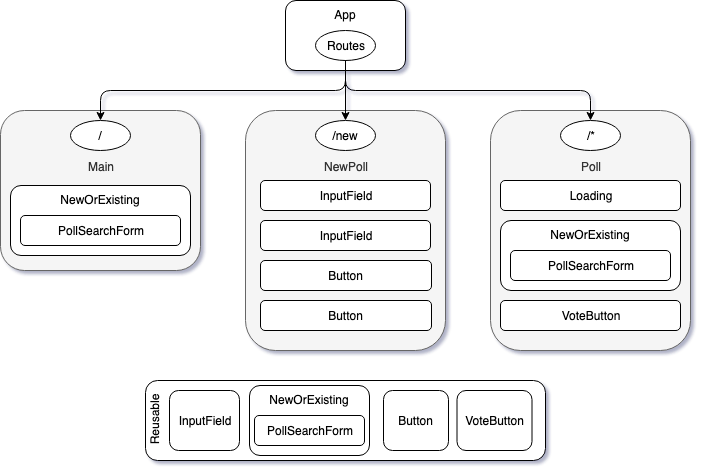

The diagram above was exported from draw.io. Its source (the exported page's mxGraphModel, read from the mxfile embedded in the PNG):
<mxGraphModel dx="965" dy="665" grid="1" gridSize="10" guides="1" tooltips="1" connect="1" arrows="1" fold="1" page="1" pageScale="1" pageWidth="850" pageHeight="1100" math="0" shadow="0">
  <root>
    <mxCell id="0" />
    <mxCell id="1" parent="0" />
    <mxCell id="6BITPcufb2fRK7Gw7Hok-1" value="App" style="rounded=1;whiteSpace=wrap;html=1;verticalAlign=top;" vertex="1" parent="1">
      <mxGeometry x="365" y="40" width="120" height="70" as="geometry" />
    </mxCell>
    <mxCell id="6BITPcufb2fRK7Gw7Hok-2" value="Routes" style="ellipse;whiteSpace=wrap;html=1;" vertex="1" parent="1">
      <mxGeometry x="395" y="70" width="60" height="30" as="geometry" />
    </mxCell>
    <mxCell id="6BITPcufb2fRK7Gw7Hok-4" value="&lt;br&gt;&lt;br&gt;&lt;br&gt;NewPoll&lt;br&gt;" style="rounded=1;whiteSpace=wrap;html=1;verticalAlign=top;fillColor=#f5f5f5;strokeColor=#666666;fontColor=#333333;" vertex="1" parent="1">
      <mxGeometry x="325" y="150" width="200" height="240" as="geometry" />
    </mxCell>
    <mxCell id="6BITPcufb2fRK7Gw7Hok-5" value="&lt;br&gt;&lt;br&gt;&lt;br&gt;Main&lt;br&gt;" style="rounded=1;whiteSpace=wrap;html=1;verticalAlign=top;fillColor=#f5f5f5;strokeColor=#666666;fontColor=#333333;" vertex="1" parent="1">
      <mxGeometry x="80" y="150" width="200" height="160" as="geometry" />
    </mxCell>
    <mxCell id="6BITPcufb2fRK7Gw7Hok-6" value="&lt;br&gt;&lt;br&gt;&lt;br&gt;Poll&lt;br&gt;" style="rounded=1;whiteSpace=wrap;html=1;verticalAlign=top;fillColor=#f5f5f5;strokeColor=#666666;fontColor=#333333;" vertex="1" parent="1">
      <mxGeometry x="570" y="150" width="200" height="240" as="geometry" />
    </mxCell>
    <mxCell id="6BITPcufb2fRK7Gw7Hok-7" value="&lt;p style=&quot;line-height: 0%&quot;&gt;R&lt;span&gt;e&lt;/span&gt;&lt;span&gt;u&lt;/span&gt;&lt;span&gt;s&lt;/span&gt;&lt;span&gt;a&lt;/span&gt;&lt;span&gt;b&lt;/span&gt;&lt;span&gt;l&lt;/span&gt;&lt;span&gt;e&lt;/span&gt;&lt;/p&gt;" style="rounded=1;whiteSpace=wrap;html=1;align=center;flipH=0;flipV=0;horizontal=0;verticalAlign=top;spacingTop=-10;" vertex="1" parent="1">
      <mxGeometry x="225" y="420" width="400" height="80" as="geometry" />
    </mxCell>
    <mxCell id="6BITPcufb2fRK7Gw7Hok-8" value="Button" style="rounded=1;whiteSpace=wrap;html=1;align=center;" vertex="1" parent="1">
      <mxGeometry x="463" y="430" width="65" height="60" as="geometry" />
    </mxCell>
    <mxCell id="6BITPcufb2fRK7Gw7Hok-9" value="InputField" style="rounded=1;whiteSpace=wrap;html=1;align=center;" vertex="1" parent="1">
      <mxGeometry x="249" y="430" width="70" height="60" as="geometry" />
    </mxCell>
    <mxCell id="6BITPcufb2fRK7Gw7Hok-10" value="NewOrExisting" style="rounded=1;whiteSpace=wrap;html=1;align=center;verticalAlign=top;" vertex="1" parent="1">
      <mxGeometry x="329" y="425" width="120" height="70" as="geometry" />
    </mxCell>
    <mxCell id="6BITPcufb2fRK7Gw7Hok-11" value="PollSearchForm" style="rounded=1;whiteSpace=wrap;html=1;align=center;" vertex="1" parent="1">
      <mxGeometry x="334" y="455" width="110" height="30" as="geometry" />
    </mxCell>
    <mxCell id="6BITPcufb2fRK7Gw7Hok-12" value="VoteButton" style="rounded=1;whiteSpace=wrap;html=1;align=center;" vertex="1" parent="1">
      <mxGeometry x="536.5" y="430" width="75" height="60" as="geometry" />
    </mxCell>
    <mxCell id="6BITPcufb2fRK7Gw7Hok-13" value="/" style="ellipse;whiteSpace=wrap;html=1;" vertex="1" parent="1">
      <mxGeometry x="150" y="160" width="60" height="30" as="geometry" />
    </mxCell>
    <mxCell id="6BITPcufb2fRK7Gw7Hok-14" value="/new" style="ellipse;whiteSpace=wrap;html=1;" vertex="1" parent="1">
      <mxGeometry x="395" y="160" width="60" height="30" as="geometry" />
    </mxCell>
    <mxCell id="6BITPcufb2fRK7Gw7Hok-15" value="/*" style="ellipse;whiteSpace=wrap;html=1;" vertex="1" parent="1">
      <mxGeometry x="640" y="160" width="60" height="30" as="geometry" />
    </mxCell>
    <mxCell id="6BITPcufb2fRK7Gw7Hok-19" style="edgeStyle=orthogonalEdgeStyle;rounded=1;orthogonalLoop=1;jettySize=auto;html=1;exitX=0.5;exitY=1;exitDx=0;exitDy=0;entryX=0.5;entryY=0;entryDx=0;entryDy=0;strokeColor=#000000;" edge="1" parent="1" source="6BITPcufb2fRK7Gw7Hok-2" target="6BITPcufb2fRK7Gw7Hok-15">
      <mxGeometry relative="1" as="geometry" />
    </mxCell>
    <mxCell id="6BITPcufb2fRK7Gw7Hok-18" style="edgeStyle=orthogonalEdgeStyle;rounded=1;orthogonalLoop=1;jettySize=auto;html=1;exitX=0.5;exitY=1;exitDx=0;exitDy=0;entryX=0.5;entryY=0;entryDx=0;entryDy=0;strokeColor=#000000;" edge="1" parent="1" source="6BITPcufb2fRK7Gw7Hok-2" target="6BITPcufb2fRK7Gw7Hok-14">
      <mxGeometry relative="1" as="geometry" />
    </mxCell>
    <mxCell id="6BITPcufb2fRK7Gw7Hok-17" style="edgeStyle=orthogonalEdgeStyle;rounded=1;orthogonalLoop=1;jettySize=auto;html=1;exitX=0.5;exitY=1;exitDx=0;exitDy=0;strokeColor=#000000;" edge="1" parent="1" source="6BITPcufb2fRK7Gw7Hok-2" target="6BITPcufb2fRK7Gw7Hok-13">
      <mxGeometry relative="1" as="geometry" />
    </mxCell>
    <mxCell id="6BITPcufb2fRK7Gw7Hok-21" value="NewOrExisting" style="rounded=1;whiteSpace=wrap;html=1;align=center;verticalAlign=top;" vertex="1" parent="1">
      <mxGeometry x="90" y="225" width="180" height="70" as="geometry" />
    </mxCell>
    <mxCell id="6BITPcufb2fRK7Gw7Hok-22" value="PollSearchForm" style="rounded=1;whiteSpace=wrap;html=1;align=center;" vertex="1" parent="1">
      <mxGeometry x="100" y="255" width="160" height="30" as="geometry" />
    </mxCell>
    <mxCell id="6BITPcufb2fRK7Gw7Hok-23" value="InputField" style="rounded=1;whiteSpace=wrap;html=1;align=center;" vertex="1" parent="1">
      <mxGeometry x="340" y="220" width="170" height="30" as="geometry" />
    </mxCell>
    <mxCell id="6BITPcufb2fRK7Gw7Hok-24" value="InputField" style="rounded=1;whiteSpace=wrap;html=1;align=center;" vertex="1" parent="1">
      <mxGeometry x="340" y="260" width="170" height="30" as="geometry" />
    </mxCell>
    <mxCell id="6BITPcufb2fRK7Gw7Hok-25" value="Button" style="rounded=1;whiteSpace=wrap;html=1;align=center;" vertex="1" parent="1">
      <mxGeometry x="340" y="340" width="171" height="30" as="geometry" />
    </mxCell>
    <mxCell id="6BITPcufb2fRK7Gw7Hok-26" value="Button" style="rounded=1;whiteSpace=wrap;html=1;align=center;" vertex="1" parent="1">
      <mxGeometry x="340" y="300" width="171" height="30" as="geometry" />
    </mxCell>
    <mxCell id="6BITPcufb2fRK7Gw7Hok-27" value="NewOrExisting" style="rounded=1;whiteSpace=wrap;html=1;align=center;verticalAlign=top;" vertex="1" parent="1">
      <mxGeometry x="580" y="260" width="180" height="70" as="geometry" />
    </mxCell>
    <mxCell id="6BITPcufb2fRK7Gw7Hok-28" value="PollSearchForm" style="rounded=1;whiteSpace=wrap;html=1;align=center;" vertex="1" parent="1">
      <mxGeometry x="590" y="290" width="160" height="30" as="geometry" />
    </mxCell>
    <mxCell id="6BITPcufb2fRK7Gw7Hok-29" value="Loading" style="rounded=1;whiteSpace=wrap;html=1;align=center;" vertex="1" parent="1">
      <mxGeometry x="580" y="220" width="180" height="30" as="geometry" />
    </mxCell>
    <mxCell id="6BITPcufb2fRK7Gw7Hok-30" value="VoteButton" style="rounded=1;whiteSpace=wrap;html=1;align=center;" vertex="1" parent="1">
      <mxGeometry x="580" y="340" width="180" height="30" as="geometry" />
    </mxCell>
  </root>
</mxGraphModel>